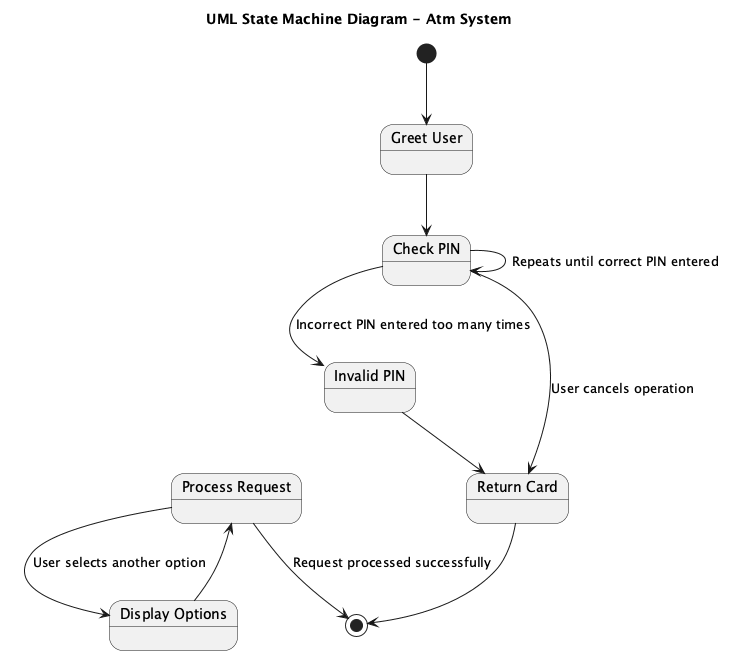

The diagram above was rendered by PlantUML. Its source (embedded in the PNG):
@startuml
title UML State Machine Diagram - Atm System

[*] --> GreetUser

state "Greet User" as GreetUser
state "Check PIN" as CheckPIN
state "Invalid PIN" as InvalidPIN
state "Return Card" as ReturnCard
state "Display Options" as DisplayOptions
state "Process Request" as ProcessRequest

GreetUser --> CheckPIN
CheckPIN --> CheckPIN : Repeats until correct PIN entered
CheckPIN --> InvalidPIN : Incorrect PIN entered too many times
InvalidPIN --> ReturnCard
CheckPIN --> ReturnCard : User cancels operation

ReturnCard --> [*]

DisplayOptions --> ProcessRequest
ProcessRequest --> DisplayOptions : User selects another option
ProcessRequest --> [*] : Request processed successfully

@enduml